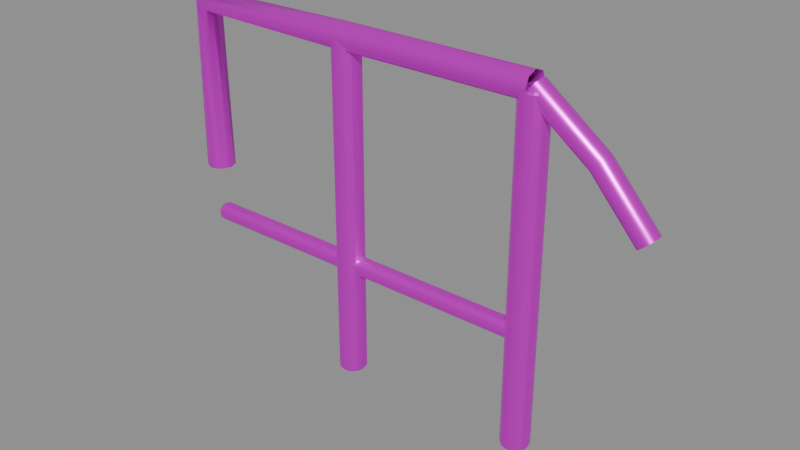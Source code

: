 # Source: railing.blend  (saved by Blender 4.5.87; exported with 4.5.12 LTS)
import bpy
from mathutils import Matrix  # noqa: F401  (used for matrix-valued properties, if any)

bpy.ops.wm.read_factory_settings(use_empty=True)
scene = bpy.context.scene
scene.name = '断裂观景栏杆'

# ---- collections
col_sea_scene_lhl_railing = bpy.data.collections.new('SEA-SCENE-LHL-RAILING'); scene.collection.children.link(col_sea_scene_lhl_railing)

# ---- images (referenced by path relative to the original .blend; pixels are not part of the script)
import os
ASSET_DIR = os.environ.get("B2B_ASSET_DIR", "")  # directory of the original .blend (textures are referenced by path, not embedded)
HERE = os.path.dirname(os.path.abspath(__file__))  # packed textures are extracted next to this script under _unpacked/

def load_image(name, relpath, width, height, colorspace="sRGB"):
    """Load a texture the original file referenced (path relative to the .blend, or extracted next to this script)."""
    p = next((c for c in (os.path.join(HERE, relpath), os.path.join(ASSET_DIR, relpath)) if relpath and os.path.exists(c)), "")
    if p:
        img = bpy.data.images.load(p, check_existing=True)
        img.name = name
    else:  # same state as the original file: an image datablock whose file is absent (Cycles renders it pink)
        img = bpy.data.images.new(name, width, height)
        img.source = "FILE"
        img.filepath = "//" + (relpath or name)
    img.colorspace_settings.name = colorspace
    return img
img_sea_cozy_8x8_512_png = load_image('sea_cozy_8x8_512.png', 'sea_cozy_8x8_512.png', 1024, 1024, 'sRGB')

# ---- materials (node trees are filled in below, after node groups)
mat_sea_metal = bpy.data.materials.new('SEA_Metal')

# ---- material node trees
mat_sea_metal.use_nodes = True; mat_sea_metal.node_tree.nodes.clear()
_N = mat_sea_metal.node_tree.nodes; _L = mat_sea_metal.node_tree.links
n0 = _N.new('ShaderNodeOutputMaterial'); n0.name = '材质输出'; n0.location = (0, 0)
n1 = _N.new('ShaderNodeBsdfPrincipled'); n1.name = '原理化 BSDF'; n1.location = (0, 0)
n1.inputs[1].default_value = 0.72
n1.inputs[2].default_value = 0.34
n2 = _N.new('ShaderNodeUVMap'); n2.name = 'UV 贴图'; n2.location = (0, 0)
n2.uv_map = 'PaletteUV'
n3 = _N.new('ShaderNodeTexImage'); n3.name = '图像纹理'; n3.location = (0, 0)
n3.image = img_sea_cozy_8x8_512_png
n3.interpolation = 'Closest'
_L.new(n2.outputs[0], n3.inputs[0])
_L.new(n3.outputs[0], n1.inputs[0])
_L.new(n1.outputs[0], n0.inputs[0])
n0.is_active_output = True

# ---- meshes
me_002 = bpy.data.meshes.new('红锈断栏杆.002')
me_002.from_pydata([(-1.182, -0.03182, 0.55), (-1.15, -0.045, 0.55), (-1.118, -0.03182, 0.55), (-1.105, -1.073e-08, 0.55), (-1.118, 0.03182, 0.55), (-1.15, 0.045, 0.55), (-1.182, 0.03182, 0.55), (-1.195, 1.43e-09, 0.55), (-1.173, -0.03182, 1.123), (-1.15, -0.045, 1.1), (-1.127, -0.03182, 1.077), (-1.118, -1.073e-08, 1.068), (-1.127, 0.03182, 1.077), (-1.15, 0.045, 1.1), (-1.173, 0.03182, 1.123), (-1.182, 1.43e-09, 1.132), (-0.58, -0.03182, 1.132), (-0.58, -0.045, 1.1), (-0.58, -0.03182, 1.068), (-0.58, -1.073e-08, 1.055), (-0.58, 0.03182, 1.068), (-0.58, 0.045, 1.1), (-0.58, 0.03182, 1.132), (-0.58, 1.43e-09, 1.145), (0.05, -0.03182, 1.132), (0.05, -0.045, 1.1), (0.05, -0.03182, 1.068), (0.05, -1.073e-08, 1.055), (0.05, 0.03182, 1.068), (0.05, 0.045, 1.1), (0.05, 0.03182, 1.132), (0.05, 1.43e-09, 1.145)], [], [(0, 8, 15, 7), (1, 9, 8, 0), (2, 10, 9, 1), (3, 11, 10, 2), (4, 12, 11, 3), (5, 13, 12, 4), (6, 14, 13, 5), (7, 15, 14, 6), (8, 16, 23, 15), (9, 17, 16, 8), (10, 18, 17, 9), (11, 19, 18, 10), (12, 20, 19, 11), (13, 21, 20, 12), (14, 22, 21, 13), (15, 23, 22, 14), (16, 24, 31, 23), (17, 25, 24, 16), (18, 26, 25, 17), (19, 27, 26, 18), (20, 28, 27, 19), (21, 29, 28, 20), (22, 30, 29, 21), (23, 31, 30, 22)])
me_002.polygons.foreach_set('use_smooth', [True] * 24)
_uv = me_002.uv_layers.new(name='PaletteUV')
_uv.uv.foreach_set('vector', [0.91, 0.16, 0.965, 0.16, 0.965, 0.215, 0.91, 0.215, 0.91, 0.16, 0.965, 0.16, 0.965, 0.215, 0.91, 0.215, 0.91, 0.16, 0.965, 0.16, 0.965, 0.215, 0.91, 0.215, 0.91, 0.16, 0.965, 0.16, 0.965, 0.215, 0.91, 0.215, 0.91, 0.16, 0.965, 0.16, 0.965, 0.215, 0.91, 0.215, 0.91, 0.16, 0.965, 0.16, 0.965, 0.215, 0.91, 0.215, 0.91, 0.16, 0.965, 0.16, 0.965, 0.215, 0.91, 0.215, 0.91, 0.16, 0.965, 0.16, 0.965, 0.215, 0.91, 0.215, 0.91, 0.16, 0.965, 0.16, 0.965, 0.215, 0.91, 0.215, 0.91, 0.16, 0.965, 0.16, 0.965, 0.215, 0.91, 0.215, 0.91, 0.16, 0.965, 0.16, 0.965, 0.215, 0.91, 0.215, 0.91, 0.16, 0.965, 0.16, 0.965, 0.215, 0.91, 0.215, 0.91, 0.16, 0.965, 0.16, 0.965, 0.215, 0.91, 0.215, 0.91, 0.16, 0.965, 0.16, 0.965, 0.215, 0.91, 0.215, 0.91, 0.16, 0.965, 0.16, 0.965, 0.215, 0.91, 0.215, 0.91, 0.16, 0.965, 0.16, 0.965, 0.215, 0.91, 0.215, 0.91, 0.16, 0.965, 0.16, 0.965, 0.215, 0.91, 0.215, 0.91, 0.16, 0.965, 0.16, 0.965, 0.215, 0.91, 0.215, 0.91, 0.16, 0.965, 0.16, 0.965, 0.215, 0.91, 0.215, 0.91, 0.16, 0.965, 0.16, 0.965, 0.215, 0.91, 0.215, 0.91, 0.16, 0.965, 0.16, 0.965, 0.215, 0.91, 0.215, 0.91, 0.16, 0.965, 0.16, 0.965, 0.215, 0.91, 0.215, 0.91, 0.16, 0.965, 0.16, 0.965, 0.215, 0.91, 0.215, 0.91, 0.16, 0.965, 0.16, 0.965, 0.215, 0.91, 0.215])
me_002.materials.append(mat_sea_metal)
me_002.auto_texspace = False
me_002.update()
me_175 = bpy.data.meshes.new('柱体.175')
me_175.from_pydata([(0.0, 0.045, -0.55), (0.0, 0.045, 0.55), (0.0225, 0.03897, -0.55), (0.0225, 0.03897, 0.55), (0.03897, 0.0225, -0.55), (0.03897, 0.0225, 0.55), (0.045, 0.0, -0.55), (0.045, 0.0, 0.55), (0.03897, -0.0225, -0.55), (0.03897, -0.0225, 0.55), (0.0225, -0.03897, -0.55), (0.0225, -0.03897, 0.55), (0.0, -0.045, -0.55), (0.0, -0.045, 0.55), (-0.0225, -0.03897, -0.55), (-0.0225, -0.03897, 0.55), (-0.03897, -0.0225, -0.55), (-0.03897, -0.0225, 0.55), (-0.045, 0.0, -0.55), (-0.045, 0.0, 0.55), (-0.03897, 0.0225, -0.55), (-0.03897, 0.0225, 0.55), (-0.0225, 0.03897, -0.55), (-0.0225, 0.03897, 0.55)], [], [(0, 1, 3, 2), (2, 3, 5, 4), (4, 5, 7, 6), (6, 7, 9, 8), (8, 9, 11, 10), (10, 11, 13, 12), (12, 13, 15, 14), (14, 15, 17, 16), (16, 17, 19, 18), (18, 19, 21, 20), (3, 1, 23, 21, 19, 17, 15, 13, 11, 9, 7, 5), (20, 21, 23, 22), (22, 23, 1, 0), (0, 2, 4, 6, 8, 10, 12, 14, 16, 18, 20, 22)])
_uv = me_175.uv_layers.new(name='PaletteUV')
_uv.uv.foreach_set('vector', [0.91, 0.16, 0.965, 0.16, 0.965, 0.215, 0.91, 0.215, 0.91, 0.16, 0.965, 0.16, 0.965, 0.215, 0.91, 0.215, 0.91, 0.16, 0.965, 0.16, 0.965, 0.215, 0.91, 0.215, 0.91, 0.16, 0.965, 0.16, 0.965, 0.215, 0.91, 0.215, 0.91, 0.16, 0.965, 0.16, 0.965, 0.215, 0.91, 0.215, 0.91, 0.16, 0.965, 0.16, 0.965, 0.215, 0.91, 0.215, 0.91, 0.16, 0.965, 0.16, 0.965, 0.215, 0.91, 0.215, 0.91, 0.16, 0.965, 0.16, 0.965, 0.215, 0.91, 0.215, 0.91, 0.16, 0.965, 0.16, 0.965, 0.215, 0.91, 0.215, 0.91, 0.16, 0.965, 0.16, 0.965, 0.215, 0.91, 0.215, 0.91, 0.16, 0.965, 0.16, 0.965, 0.215, 0.91, 0.215, 0.91, 0.16, 0.965, 0.16, 0.965, 0.215, 0.91, 0.215, 0.91, 0.16, 0.965, 0.16, 0.965, 0.215, 0.91, 0.215, 0.91, 0.16, 0.965, 0.16, 0.965, 0.215, 0.91, 0.215, 0.91, 0.16, 0.965, 0.16, 0.965, 0.215, 0.91, 0.215, 0.91, 0.16, 0.965, 0.16, 0.965, 0.215, 0.91, 0.215, 0.91, 0.16, 0.965, 0.16, 0.965, 0.215, 0.91, 0.215, 0.91, 0.16, 0.965, 0.16, 0.965, 0.215, 0.91, 0.215])
me_175.materials.append(mat_sea_metal)
me_175.update()
me_176 = bpy.data.meshes.new('柱体.176')
me_176.from_pydata([(0.0, 0.045, -0.55), (0.0, 0.045, 0.55), (0.0225, 0.03897, -0.55), (0.0225, 0.03897, 0.55), (0.03897, 0.0225, -0.55), (0.03897, 0.0225, 0.55), (0.045, 0.0, -0.55), (0.045, 0.0, 0.55), (0.03897, -0.0225, -0.55), (0.03897, -0.0225, 0.55), (0.0225, -0.03897, -0.55), (0.0225, -0.03897, 0.55), (0.0, -0.045, -0.55), (0.0, -0.045, 0.55), (-0.0225, -0.03897, -0.55), (-0.0225, -0.03897, 0.55), (-0.03897, -0.0225, -0.55), (-0.03897, -0.0225, 0.55), (-0.045, 0.0, -0.55), (-0.045, 0.0, 0.55), (-0.03897, 0.0225, -0.55), (-0.03897, 0.0225, 0.55), (-0.0225, 0.03897, -0.55), (-0.0225, 0.03897, 0.55)], [], [(0, 1, 3, 2), (2, 3, 5, 4), (4, 5, 7, 6), (6, 7, 9, 8), (8, 9, 11, 10), (10, 11, 13, 12), (12, 13, 15, 14), (14, 15, 17, 16), (16, 17, 19, 18), (18, 19, 21, 20), (3, 1, 23, 21, 19, 17, 15, 13, 11, 9, 7, 5), (20, 21, 23, 22), (22, 23, 1, 0), (0, 2, 4, 6, 8, 10, 12, 14, 16, 18, 20, 22)])
_uv = me_176.uv_layers.new(name='PaletteUV')
_uv.uv.foreach_set('vector', [0.91, 0.16, 0.965, 0.16, 0.965, 0.215, 0.91, 0.215, 0.91, 0.16, 0.965, 0.16, 0.965, 0.215, 0.91, 0.215, 0.91, 0.16, 0.965, 0.16, 0.965, 0.215, 0.91, 0.215, 0.91, 0.16, 0.965, 0.16, 0.965, 0.215, 0.91, 0.215, 0.91, 0.16, 0.965, 0.16, 0.965, 0.215, 0.91, 0.215, 0.91, 0.16, 0.965, 0.16, 0.965, 0.215, 0.91, 0.215, 0.91, 0.16, 0.965, 0.16, 0.965, 0.215, 0.91, 0.215, 0.91, 0.16, 0.965, 0.16, 0.965, 0.215, 0.91, 0.215, 0.91, 0.16, 0.965, 0.16, 0.965, 0.215, 0.91, 0.215, 0.91, 0.16, 0.965, 0.16, 0.965, 0.215, 0.91, 0.215, 0.91, 0.16, 0.965, 0.16, 0.965, 0.215, 0.91, 0.215, 0.91, 0.16, 0.965, 0.16, 0.965, 0.215, 0.91, 0.215, 0.91, 0.16, 0.965, 0.16, 0.965, 0.215, 0.91, 0.215, 0.91, 0.16, 0.965, 0.16, 0.965, 0.215, 0.91, 0.215, 0.91, 0.16, 0.965, 0.16, 0.965, 0.215, 0.91, 0.215, 0.91, 0.16, 0.965, 0.16, 0.965, 0.215, 0.91, 0.215, 0.91, 0.16, 0.965, 0.16, 0.965, 0.215, 0.91, 0.215, 0.91, 0.16, 0.965, 0.16, 0.965, 0.215, 0.91, 0.215])
me_176.materials.append(mat_sea_metal)
me_176.update()
me_177 = bpy.data.meshes.new('柱体.177')
me_177.from_pydata([(0.0, 0.03, -0.6), (0.0, 0.03, 0.6), (0.015, 0.02598, -0.6), (0.015, 0.02598, 0.6), (0.02598, 0.015, -0.6), (0.02598, 0.015, 0.6), (0.03, 0.0, -0.6), (0.03, 0.0, 0.6), (0.02598, -0.015, -0.6), (0.02598, -0.015, 0.6), (0.015, -0.02598, -0.6), (0.015, -0.02598, 0.6), (0.0, -0.03, -0.6), (0.0, -0.03, 0.6), (-0.015, -0.02598, -0.6), (-0.015, -0.02598, 0.6), (-0.02598, -0.015, -0.6), (-0.02598, -0.015, 0.6), (-0.03, 0.0, -0.6), (-0.03, 0.0, 0.6), (-0.02598, 0.015, -0.6), (-0.02598, 0.015, 0.6), (-0.015, 0.02598, -0.6), (-0.015, 0.02598, 0.6)], [], [(0, 1, 3, 2), (2, 3, 5, 4), (4, 5, 7, 6), (6, 7, 9, 8), (8, 9, 11, 10), (10, 11, 13, 12), (12, 13, 15, 14), (14, 15, 17, 16), (16, 17, 19, 18), (18, 19, 21, 20), (3, 1, 23, 21, 19, 17, 15, 13, 11, 9, 7, 5), (20, 21, 23, 22), (22, 23, 1, 0), (0, 2, 4, 6, 8, 10, 12, 14, 16, 18, 20, 22)])
_uv = me_177.uv_layers.new(name='PaletteUV')
_uv.uv.foreach_set('vector', [0.535, 0.785, 0.59, 0.785, 0.59, 0.84, 0.535, 0.84, 0.535, 0.785, 0.59, 0.785, 0.59, 0.84, 0.535, 0.84, 0.535, 0.785, 0.59, 0.785, 0.59, 0.84, 0.535, 0.84, 0.535, 0.785, 0.59, 0.785, 0.59, 0.84, 0.535, 0.84, 0.535, 0.785, 0.59, 0.785, 0.59, 0.84, 0.535, 0.84, 0.535, 0.785, 0.59, 0.785, 0.59, 0.84, 0.535, 0.84, 0.535, 0.785, 0.59, 0.785, 0.59, 0.84, 0.535, 0.84, 0.535, 0.785, 0.59, 0.785, 0.59, 0.84, 0.535, 0.84, 0.535, 0.785, 0.59, 0.785, 0.59, 0.84, 0.535, 0.84, 0.535, 0.785, 0.59, 0.785, 0.59, 0.84, 0.535, 0.84, 0.535, 0.785, 0.59, 0.785, 0.59, 0.84, 0.535, 0.84, 0.535, 0.785, 0.59, 0.785, 0.59, 0.84, 0.535, 0.84, 0.535, 0.785, 0.59, 0.785, 0.59, 0.84, 0.535, 0.84, 0.535, 0.785, 0.59, 0.785, 0.59, 0.84, 0.535, 0.84, 0.535, 0.785, 0.59, 0.785, 0.59, 0.84, 0.535, 0.84, 0.535, 0.785, 0.59, 0.785, 0.59, 0.84, 0.535, 0.84, 0.535, 0.785, 0.59, 0.785, 0.59, 0.84, 0.535, 0.84, 0.535, 0.785, 0.59, 0.785, 0.59, 0.84, 0.535, 0.84])
me_177.materials.append(mat_sea_metal)
me_177.update()
me_002_1 = bpy.data.meshes.new('断口折弯.002')
me_002_1.from_pydata([(0.06485, 0.02475, 1.12), (0.071, 1.7e-08, 1.128), (0.06485, -0.02475, 1.12), (0.05, -0.035, 1.1), (0.03515, -0.02475, 1.08), (0.029, -3.725e-09, 1.072), (0.03515, 0.02475, 1.08), (0.05, 0.035, 1.1), (0.2668, 0.02475, 0.9682), (0.2737, 1.583e-08, 0.9757), (0.2668, -0.02475, 0.9682), (0.25, -0.035, 0.95), (0.2332, -0.02475, 0.9318), (0.2263, -3.958e-09, 0.9243), (0.2332, 0.02475, 0.9318), (0.25, 0.035, 0.95), (0.4186, 0.02475, 0.7964), (0.4262, 1.607e-08, 0.8032), (0.4186, -0.02475, 0.7964), (0.4, -0.035, 0.78), (0.3814, -0.02475, 0.7636), (0.3738, -5.122e-09, 0.7568), (0.3814, 0.02475, 0.7636), (0.4, 0.035, 0.78)], [], [(0, 8, 15, 7), (1, 9, 8, 0), (2, 10, 9, 1), (3, 11, 10, 2), (4, 12, 11, 3), (5, 13, 12, 4), (6, 14, 13, 5), (7, 15, 14, 6), (8, 16, 23, 15), (9, 17, 16, 8), (10, 18, 17, 9), (11, 19, 18, 10), (12, 20, 19, 11), (13, 21, 20, 12), (14, 22, 21, 13), (15, 23, 22, 14)])
me_002_1.polygons.foreach_set('use_smooth', [True] * 16)
_uv = me_002_1.uv_layers.new(name='PaletteUV')
_uv.uv.foreach_set('vector', [0.535, 0.785, 0.59, 0.785, 0.59, 0.84, 0.535, 0.84, 0.535, 0.785, 0.59, 0.785, 0.59, 0.84, 0.535, 0.84, 0.535, 0.785, 0.59, 0.785, 0.59, 0.84, 0.535, 0.84, 0.535, 0.785, 0.59, 0.785, 0.59, 0.84, 0.535, 0.84, 0.535, 0.785, 0.59, 0.785, 0.59, 0.84, 0.535, 0.84, 0.535, 0.785, 0.59, 0.785, 0.59, 0.84, 0.535, 0.84, 0.535, 0.785, 0.59, 0.785, 0.59, 0.84, 0.535, 0.84, 0.535, 0.785, 0.59, 0.785, 0.59, 0.84, 0.535, 0.84, 0.535, 0.785, 0.59, 0.785, 0.59, 0.84, 0.535, 0.84, 0.535, 0.785, 0.59, 0.785, 0.59, 0.84, 0.535, 0.84, 0.535, 0.785, 0.59, 0.785, 0.59, 0.84, 0.535, 0.84, 0.535, 0.785, 0.59, 0.785, 0.59, 0.84, 0.535, 0.84, 0.535, 0.785, 0.59, 0.785, 0.59, 0.84, 0.535, 0.84, 0.535, 0.785, 0.59, 0.785, 0.59, 0.84, 0.535, 0.84, 0.535, 0.785, 0.59, 0.785, 0.59, 0.84, 0.535, 0.84, 0.535, 0.785, 0.59, 0.785, 0.59, 0.84, 0.535, 0.84])
me_002_1.materials.append(mat_sea_metal)
me_002_1.auto_texspace = False
me_002_1.update()

# ---- objects
ob_railing = bpy.data.objects.new('railing_组件根', None)
ob_x = bpy.data.objects.new('红锈断栏杆', me_002)
ob_x_1 = bpy.data.objects.new('栏杆立柱', me_175)
ob_001 = bpy.data.objects.new('栏杆立柱.001', me_176)
ob_x_2 = bpy.data.objects.new('栏杆下横杆', me_177)
ob_x_3 = bpy.data.objects.new('断口折弯', me_002_1)

# ---- transforms, parenting, visibility, modifiers, constraints
ob_railing.location = (0.0, 0.0, 0.0)
ob_x.parent = ob_railing
ob_x.location = (0.3844, 0.0, 0.0)
ob_x_1.parent = ob_railing
ob_x_1.location = (-0.1956, 0.0, 0.55)
ob_x_1.rotation_euler = (0.0, 0.0, -3.142)
_m = ob_x_1.modifiers.new('实体柔边', 'BEVEL')
_m.width = 0.01
_m.width_pct = 0.01
_m.segments = 2
ob_001.parent = ob_railing
ob_001.location = (0.4344, 0.0, 0.55)
ob_001.rotation_euler = (0.0, 0.0, -3.142)
_m = ob_001.modifiers.new('实体柔边', 'BEVEL')
_m.width = 0.01
_m.width_pct = 0.01
_m.segments = 2
ob_x_2.parent = ob_railing
ob_x_2.location = (-0.1656, 0.0, 0.38)
ob_x_2.rotation_euler = (1.571, -0.0, 1.571)
_m = ob_x_2.modifiers.new('实体柔边', 'BEVEL')
_m.width = 0.01
_m.width_pct = 0.01
_m.segments = 2
ob_x_3.parent = ob_railing
ob_x_3.location = (0.3844, 0.0, 0.0)

# ---- collection membership
col_sea_scene_lhl_railing.objects.link(ob_railing)
col_sea_scene_lhl_railing.objects.link(ob_x)
col_sea_scene_lhl_railing.objects.link(ob_x_1)
col_sea_scene_lhl_railing.objects.link(ob_001)
col_sea_scene_lhl_railing.objects.link(ob_x_2)
col_sea_scene_lhl_railing.objects.link(ob_x_3)

# ---- scene / render settings (as saved in the file)
scene.frame_start = 1; scene.frame_end = 250; scene.frame_set(1)
scene.render.engine = 'BLENDER_EEVEE_NEXT'
bpy.context.view_layer.update()

# ---- added for rendering (the .blend has no active camera and no usable light): camera, sun + grey world if the file has none
cam_auto = bpy.data.cameras.new('AutoCamera')
cam_auto.lens = 50.0
cam_auto.sensor_width = 36.0
cam_auto.clip_end = 1000.0
ob_auto_camera = bpy.data.objects.new('AutoCamera', cam_auto)
scene.collection.objects.link(ob_auto_camera)
ob_auto_camera.location = (1.83828, -2.20594, 2.04312)
ob_auto_camera.rotation_euler = (1.09748, -7.21219e-08, 0.694738)
scene.camera = ob_auto_camera
light_auto_sun = bpy.data.lights.new('AutoSun', 'SUN')
light_auto_sun.energy = 3.0
light_auto_sun.angle = 0.0523599
ob_auto_sun = bpy.data.objects.new('AutoSun', light_auto_sun)
scene.collection.objects.link(ob_auto_sun)
ob_auto_sun.rotation_euler = (0.872665, 0.174533, 0.523599)
if scene.world is None:
    world_auto = bpy.data.worlds.new('AutoWorld')
    world_auto.color = (0.3, 0.3, 0.3)
    scene.world = world_auto
bpy.context.view_layer.update()
